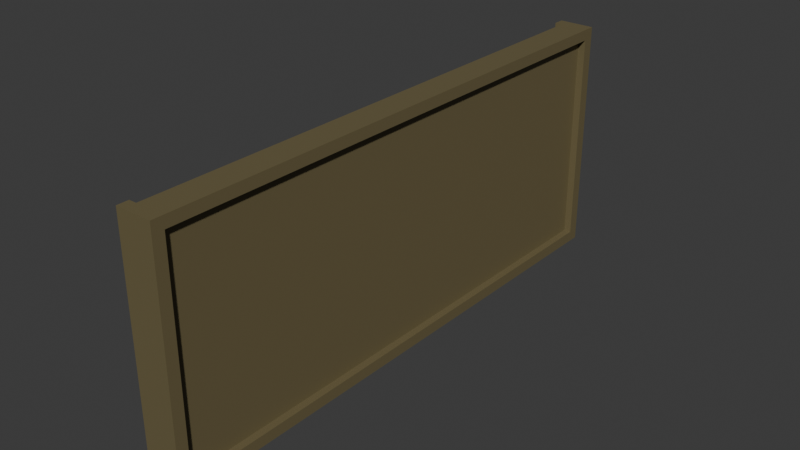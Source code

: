 # Source: Blackboard_1_.blend  (saved by Blender 4.4.30; exported with 4.5.12 LTS)
import bpy
from mathutils import Matrix  # noqa: F401  (used for matrix-valued properties, if any)

bpy.ops.wm.read_factory_settings(use_empty=True)
scene = bpy.context.scene
scene.name = 'Scene'

# ---- collections
col_blackboard = bpy.data.collections.new('Blackboard'); scene.collection.children.link(col_blackboard)

# ---- materials (node trees are filled in below, after node groups)
mat_material = bpy.data.materials.new('Material')
mat_material.alpha_threshold = 0.0
mat_material.roughness = 0.5
mat_material.line_color = (0.0, 0.0, 0.0, 1.0)

# ---- material node trees
mat_material.use_nodes = True; mat_material.node_tree.nodes.clear()
_N = mat_material.node_tree.nodes; _L = mat_material.node_tree.links
n0 = _N.new('ShaderNodeOutputMaterial'); n0.name = 'Material Output'; n0.location = (300, 300)
n1 = _N.new('ShaderNodeBsdfPrincipled'); n1.name = 'Principled BSDF'; n1.location = (10, 300)
n1.inputs[0].default_value = (0.1565, 0.128, 0.0617, 1.0)
n1.inputs[3].default_value = 1.45
_L.new(n1.outputs[0], n0.inputs[0])
n0.is_active_output = True

# ---- world
world_world = bpy.data.worlds.new('World'); scene.world = world_world
world_world.use_nodes = True; world_world.node_tree.nodes.clear()
_N = world_world.node_tree.nodes; _L = world_world.node_tree.links
n0 = _N.new('ShaderNodeOutputWorld'); n0.name = 'World Output'; n0.location = (300, 300)
n1 = _N.new('ShaderNodeBackground'); n1.name = 'Background'; n1.location = (10, 300)
n1.inputs[0].default_value = (0.05088, 0.05088, 0.05088, 1.0)
_L.new(n1.outputs[0], n0.inputs[0])
n0.is_active_output = True
world_world.color = (0.05088, 0.05088, 0.05088)
world_world.sun_shadow_jitter_overblur = 0.0

# ---- meshes
me_cube = bpy.data.meshes.new('Cube')
me_cube.from_pydata([(1.0, 1.0, 1.0), (1.0, 1.0, -1.0), (1.0, -1.0, 1.0), (1.0, -1.0, -1.0), (-1.0, 1.0, 1.0), (-1.0, 1.0, -1.0), (-1.0, -1.0, 1.0), (-1.0, -1.0, -1.0), (1.0, 1.0, 0.9069), (1.0, 1.0, -0.9069), (-1.0, -1.0, -0.9069), (-1.0, -1.0, 0.9069), (1.0, -1.0, 0.9069), (1.0, -1.0, -0.9069), (-1.0, 1.0, -0.9069), (-1.0, 1.0, 0.9069), (1.0, -0.9595, -1.0), (1.0, 0.9595, -1.0), (-1.0, -0.9595, 1.0), (-1.0, 0.9595, 1.0), (1.0, 0.9595, 1.0), (1.0, -0.9595, 1.0), (-1.0, 0.9595, -1.0), (-1.0, -0.9595, -1.0), (1.0, 0.9595, 0.9069), (1.0, -0.9595, 0.9069), (1.0, -0.9595, -0.9069), (1.0, 0.9595, -0.9069), (-1.0, -0.9595, 0.9069), (-1.0, 0.9595, 0.9069), (-1.0, -0.9595, -0.9069), (-1.0, 0.9595, -0.9069), (1.523, 1.0, 0.9069), (1.523, 1.0, -0.9069), (1.523, -1.0, 0.9069), (1.523, -1.0, -0.9069), (1.523, 1.0, -1.0), (1.523, -1.0, -1.0), (1.523, 1.0, 1.0), (1.523, -1.0, 1.0), (-0.4765, -0.9595, -0.9069), (-0.4765, 0.9595, -0.9069), (-0.4765, 0.9595, -1.0), (-0.4765, -0.9595, -1.0), (1.523, 0.9595, 0.9069), (1.523, -0.9595, 0.9069), (1.523, -0.9595, -0.9069), (1.523, 0.9595, -0.9069), (-0.4765, -0.9595, 0.9069), (-0.4765, 0.9595, 0.9069), (1.523, -0.9595, -1.0), (1.523, 0.9595, -1.0), (1.523, 0.9595, 1.0), (1.523, -0.9595, 1.0), (-0.4765, -0.9595, 1.0), (-0.4765, 0.9595, 1.0), (1.0, 0.0, 0.9069), (1.0, 0.0, -0.9069), (-0.4765, 0.0, -0.9069), (-0.4765, 0.0, -1.0), (1.523, 0.0, 0.9069), (1.523, 0.0, -0.9069), (-0.4765, 0.0, 0.9069), (1.523, 0.0, -1.0), (1.523, 0.0, 1.0), (-0.4765, 0.0, 1.0), (1.0, 0.4797, -0.9069), (-0.4765, 0.4797, -0.9069), (1.523, 0.4797, -0.9069), (-0.4765, 0.4797, 0.9069), (1.523, 0.4797, -1.0), (-0.4765, 0.4797, 1.0), (1.0, 0.4797, 0.9069), (-0.4765, 0.4797, -1.0), (1.523, 0.4797, 0.9069), (1.523, 0.4797, 1.0), (1.0, 0.7196, -0.9069), (-0.4765, 0.7196, -0.9069), (1.523, 0.7196, -0.9069), (-0.4765, 0.7196, 0.9069), (1.523, 0.7196, -1.0), (-0.4765, 0.7196, 1.0), (1.0, 0.7196, 0.9069), (-0.4765, 0.7196, -1.0), (1.523, 0.7196, 0.9069), (1.523, 0.7196, 1.0), (1.0, 0.5997, 0.9069), (-0.4765, 0.5997, -1.0), (1.523, 0.5997, 0.9069), (1.523, 0.5997, 1.0), (1.0, 0.5997, -0.9069), (-0.4765, 0.5997, -0.9069), (1.523, 0.5997, -0.9069), (-0.4765, 0.5997, 0.9069), (1.523, 0.5997, -1.0), (-0.4765, 0.5997, 1.0), (1.0, 0.5397, 0.9069), (-0.4765, 0.5397, -1.0), (1.523, 0.5397, 0.9069), (1.523, 0.5397, 1.0), (1.0, 0.5397, -0.9069), (-0.4765, 0.5397, -0.9069), (1.523, 0.5397, -0.9069), (-0.4765, 0.5397, 0.9069), (1.523, 0.5397, -1.0), (-0.4765, 0.5397, 1.0), (1.0, 0.5997, -0.9069), (-0.4765, 0.5997, -0.9069), (1.523, 0.5997, -0.9069), (-0.4765, 0.5997, 0.9069), (1.523, 0.5997, -1.0), (-0.4765, 0.5997, 1.0), (1.0, 0.5997, 0.9069), (-0.4765, 0.5997, -1.0), (1.523, 0.5997, 0.9069), (1.523, 0.5997, 1.0), (-1.0, 1.0, 0.0), (1.0, 1.0, 0.0), (1.0, -1.0, 0.0), (-1.0, -1.0, 0.0), (1.0, -0.9595, 0.0), (1.0, 0.9595, 0.0), (-1.0, 0.9595, 0.0), (-1.0, -0.9595, 0.0), (1.523, 1.0, 0.0), (1.523, -1.0, 0.0), (1.523, -0.9595, 0.0), (1.523, 0.9595, 0.0), (-0.4765, 0.9595, 0.0), (-0.4765, -0.9595, 0.0), (-0.4765, 0.0, 0.0), (1.0, 0.0, 0.0), (-0.4765, 0.4797, 0.0), (1.0, 0.4797, 0.0), (-0.4765, 0.7196, 0.0), (1.0, 0.7196, 0.0), (1.0, 0.5997, 0.0), (-0.4765, 0.5997, 0.0), (1.0, 0.5397, 0.0), (-0.4765, 0.5397, 0.0), (-0.4765, 0.5997, 0.0), (1.0, 0.5997, 0.0), (1.0, 0.6597, -0.9069), (-0.4765, 0.6597, -0.9069), (1.523, 0.6597, -0.9069), (-0.4765, 0.6597, 0.9069), (1.523, 0.6597, -1.0), (-0.4765, 0.6597, 1.0), (1.0, 0.6597, 0.9069), (-0.4765, 0.6597, -1.0), (1.523, 0.6597, 0.9069), (1.523, 0.6597, 1.0), (-0.4765, 0.6597, 0.0), (1.0, 0.6597, 0.0), (1.0, 0.6297, 0.9069), (-0.4765, 0.6297, -1.0), (1.523, 0.6297, 0.9069), (1.523, 0.6297, 1.0), (-0.4765, 0.6297, 0.0), (1.0, 0.6297, -0.9069), (-0.4765, 0.6297, -0.9069), (1.523, 0.6297, -0.9069), (-0.4765, 0.6297, 0.9069), (1.523, 0.6297, -1.0), (-0.4765, 0.6297, 1.0), (1.0, 0.6297, 0.0), (1.0, 1.0, -0.9535), (1.0, -1.0, -0.9535), (-1.0, 1.0, -0.9535), (-1.0, -1.0, -0.9535), (-1.0, 0.9595, -0.9535), (-1.0, -0.9595, -0.9535), (1.523, 1.0, -0.9535), (1.523, -1.0, -0.9535), (-0.4765, 0.9595, -0.9535), (-0.4765, -0.9595, -0.9535), (1.523, -0.9595, -0.9535), (1.523, 0.9595, -0.9535), (1.523, 0.0, -0.9535), (-0.4765, 0.0, -0.9535), (-0.4765, 0.4797, -0.9535), (1.523, 0.4797, -0.9535), (-0.4765, 0.7196, -0.9535), (1.523, 0.7196, -0.9535), (1.523, 0.5997, -0.9535), (-0.4765, 0.5997, -0.9535), (1.523, 0.5397, -0.9535), (-0.4765, 0.5397, -0.9535), (-0.4765, 0.5997, -0.9535), (1.523, 0.5997, -0.9535), (-0.4765, 0.6597, -0.9535), (1.523, 0.6597, -0.9535), (1.523, 0.6297, -0.9535), (-0.4765, 0.6297, -0.9535), (1.0, -1.0, -0.9767), (-1.0, -1.0, -0.9767), (-1.0, 0.9595, -0.9767), (1.523, -1.0, -0.9767), (-0.4765, 0.9595, -0.9767), (1.523, -0.9595, -0.9767), (1.0, 1.0, -0.9767), (-1.0, 1.0, -0.9767), (-1.0, -0.9595, -0.9767), (1.523, 1.0, -0.9767), (-0.4765, -0.9595, -0.9767), (1.523, 0.9595, -0.9767), (1.523, 0.0, -0.9767), (-0.4765, 0.0, -0.9767), (-0.4765, 0.4797, -0.9767), (1.523, 0.4797, -0.9767), (-0.4765, 0.7196, -0.9767), (1.523, 0.7196, -0.9767), (1.523, 0.5997, -0.9767), (-0.4765, 0.5997, -0.9767), (1.523, 0.5397, -0.9767), (-0.4765, 0.5397, -0.9767), (-0.4765, 0.5997, -0.9767), (1.523, 0.5997, -0.9767), (-0.4765, 0.6597, -0.9767), (1.523, 0.6597, -0.9767), (1.523, 0.6297, -0.9767), (-0.4765, 0.6297, -0.9767), (1.0, -1.0, -0.9884), (-1.0, -1.0, -0.9884), (-1.0, 0.9595, -0.9884), (1.523, -1.0, -0.9884), (-0.4765, 0.9595, -0.9884), (1.523, -0.9595, -0.9884), (1.0, 1.0, -0.9884), (-1.0, 1.0, -0.9884), (-1.0, -0.9595, -0.9884), (1.523, 1.0, -0.9884), (-0.4765, -0.9595, -0.9884), (1.523, 0.9595, -0.9884), (1.523, 0.0, -0.9884), (-0.4765, 0.0, -0.9884), (-0.4765, 0.4797, -0.9884), (1.523, 0.4797, -0.9884), (-0.4765, 0.7196, -0.9884), (1.523, 0.7196, -0.9884), (1.523, 0.5997, -0.9884), (-0.4765, 0.5997, -0.9884), (1.523, 0.5397, -0.9884), (-0.4765, 0.5397, -0.9884), (-0.4765, 0.5997, -0.9884), (1.523, 0.5997, -0.9884), (-0.4765, 0.6597, -0.9884), (1.523, 0.6597, -0.9884), (1.523, 0.6297, -0.9884), (-0.4765, 0.6297, -0.9884), (1.0, 1.0, -0.9302), (-1.0, 1.0, -0.9302), (-1.0, -0.9595, -0.9302), (1.523, 1.0, -0.9302), (-0.4765, -0.9595, -0.9302), (1.523, 0.9595, -0.9302), (1.523, 0.0, -0.9302), (-0.4765, 0.0, -0.9302), (-0.4765, 0.4797, -0.9302), (1.523, 0.4797, -0.9302), (-0.4765, 0.7196, -0.9302), (1.523, 0.7196, -0.9302), (1.523, 0.5997, -0.9302), (-0.4765, 0.5997, -0.9302), (1.523, 0.5397, -0.9302), (-0.4765, 0.5397, -0.9302), (-0.4765, 0.5997, -0.9302), (1.523, 0.5997, -0.9302), (-0.4765, 0.6597, -0.9302), (1.523, 0.6597, -0.9302), (1.523, 0.6297, -0.9302), (-0.4765, 0.6297, -0.9302), (1.0, -1.0, -0.9302), (-1.0, -1.0, -0.9302), (-1.0, 0.9595, -0.9302), (1.523, -1.0, -0.9302), (-0.4765, 0.9595, -0.9302), (1.523, -0.9595, -0.9302), (1.0, 0.8396, -0.9069), (-0.4765, 0.8396, -0.9069), (1.523, 0.8396, -0.9069), (-0.4765, 0.8396, 0.9069), (1.523, 0.8396, -1.0), (-0.4765, 0.8396, 1.0), (1.0, 0.8396, 0.9069), (-0.4765, 0.8396, -1.0), (1.523, 0.8396, 0.9069), (1.523, 0.8396, 1.0), (-0.4765, 0.8396, 0.0), (1.0, 0.8396, 0.0), (-0.4765, 0.8396, -0.9535), (1.523, 0.8396, -0.9535), (-0.4765, 0.8396, -0.9767), (1.523, 0.8396, -0.9767), (-0.4765, 0.8396, -0.9884), (1.523, 0.8396, -0.9884), (1.523, 0.8396, -0.9302), (-0.4765, 0.8396, -0.9302), (1.0, 1.0, -0.9069), (-1.0, 1.0, -0.9069), (-1.0, -0.9595, -0.9069), (1.523, 1.0, -0.9069), (-0.4765, -0.9595, -0.9069), (1.523, 0.9595, -0.9069), (1.523, 0.0, -0.9069), (-0.4765, 0.0, -0.9069), (-0.4765, 0.4797, -0.9069), (1.523, 0.4797, -0.9069), (-0.4765, 0.7196, -0.9069), (1.523, 0.7196, -0.9069), (1.523, 0.5997, -0.9069), (-0.4765, 0.5997, -0.9069), (1.523, 0.5397, -0.9069), (-0.4765, 0.5397, -0.9069), (-0.4765, 0.5997, -0.9069), (1.523, 0.5997, -0.9069), (-0.4765, 0.6597, -0.9069), (1.523, 0.6597, -0.9069), (1.523, 0.6297, -0.9069), (-0.4765, 0.6297, -0.9069), (1.0, -1.0, -0.9069), (-1.0, -1.0, -0.9069), (-1.0, 0.9595, -0.9069), (1.523, -1.0, -0.9069), (-0.4765, 0.9595, -0.9069), (1.523, -0.9595, -0.9069), (-0.4765, 0.8396, -0.9069), (1.523, 0.8396, -0.9069)], [], [(11, 6, 18, 28), (0, 4, 19, 20), (320, 13, 10, 321), (21, 2, 39, 53), (15, 4, 0, 8), (21, 18, 6, 2), (321, 10, 30, 300), (299, 14, 9, 298), (12, 2, 6, 11), (19, 29, 49, 55), (116, 117, 9, 14), (119, 123, 30, 10), (118, 119, 10, 13), (5, 1, 17, 22), (122, 116, 14, 31), (300, 30, 40, 302), (322, 31, 14, 299), (118, 13, 35, 125), (123, 28, 48, 129), (23, 16, 3, 7), (29, 19, 4, 15), (8, 0, 38, 32), (289, 278, 27, 121), (3, 16, 50, 37), (122, 31, 41, 128), (224, 22, 42, 226), (117, 8, 32, 124), (20, 19, 55, 52), (222, 3, 37, 225), (0, 20, 52, 38), (301, 33, 47, 303), (124, 127, 47, 33), (126, 125, 35, 46), (45, 53, 39, 34), (32, 38, 52, 44), (235, 59, 43, 232), (130, 58, 40, 129), (295, 282, 51, 233), (287, 286, 44, 52), (65, 62, 48, 54), (282, 285, 42, 51), (283, 287, 52, 55), (325, 46, 35, 323), (2, 12, 34, 39), (284, 24, 44, 286), (28, 18, 54, 48), (17, 1, 36, 51), (120, 25, 45, 126), (16, 23, 43, 50), (57, 26, 46, 61), (22, 17, 51, 42), (298, 9, 33, 301), (121, 27, 47, 127), (18, 21, 53, 54), (66, 57, 61, 68), (25, 56, 60, 45), (54, 53, 64, 65), (50, 43, 59, 63), (71, 69, 62, 65), (53, 45, 60, 64), (227, 50, 63, 234), (132, 67, 58, 130), (236, 73, 59, 235), (120, 26, 57, 131), (243, 97, 73, 236), (139, 101, 67, 132), (105, 103, 69, 71), (100, 66, 68, 102), (56, 72, 74, 60), (65, 64, 75, 71), (63, 59, 73, 70), (64, 60, 74, 75), (234, 63, 70, 237), (131, 57, 66, 133), (278, 76, 78, 280), (283, 281, 79, 81), (288, 279, 77, 134), (294, 285, 83, 238), (148, 82, 84, 150), (147, 151, 85, 81), (146, 149, 83, 80), (151, 150, 84, 85), (247, 146, 80, 239), (153, 142, 76, 135), (141, 106, 90, 136), (245, 110, 94, 240), (115, 114, 88, 89), (110, 113, 87, 94), (111, 115, 89, 95), (112, 86, 88, 114), (159, 90, 92, 161), (164, 162, 93, 95), (158, 160, 91, 137), (249, 155, 87, 241), (72, 96, 98, 74), (71, 75, 99, 105), (70, 73, 97, 104), (75, 74, 98, 99), (237, 70, 104, 242), (133, 66, 100, 138), (106, 100, 102, 108), (111, 109, 103, 105), (140, 107, 101, 139), (244, 113, 97, 243), (241, 87, 113, 244), (137, 91, 107, 140), (95, 93, 109, 111), (90, 106, 108, 92), (96, 112, 114, 98), (105, 99, 115, 111), (104, 97, 113, 110), (99, 98, 114, 115), (242, 104, 110, 245), (138, 100, 106, 141), (96, 138, 141, 112), (93, 137, 140, 109), (109, 140, 139, 103), (72, 133, 138, 96), (162, 158, 137, 93), (112, 141, 136, 86), (148, 153, 135, 82), (281, 288, 134, 79), (56, 131, 133, 72), (103, 139, 132, 69), (25, 120, 131, 56), (69, 132, 130, 62), (24, 121, 127, 44), (26, 120, 126, 46), (62, 130, 129, 48), (45, 34, 125, 126), (32, 44, 127, 124), (9, 117, 124, 33), (29, 122, 128, 49), (284, 289, 121, 24), (30, 123, 129, 40), (12, 118, 125, 34), (29, 15, 116, 122), (12, 11, 119, 118), (11, 28, 123, 119), (15, 8, 117, 116), (154, 165, 153, 148), (79, 134, 152, 145), (238, 83, 149, 246), (134, 77, 143, 152), (81, 79, 145, 147), (76, 142, 144, 78), (165, 159, 142, 153), (248, 163, 146, 247), (157, 156, 150, 151), (163, 155, 149, 146), (164, 157, 151, 147), (154, 148, 150, 156), (86, 154, 156, 88), (95, 89, 157, 164), (94, 87, 155, 163), (89, 88, 156, 157), (240, 94, 163, 248), (136, 90, 159, 165), (86, 136, 165, 154), (145, 152, 158, 162), (246, 149, 155, 249), (152, 143, 160, 158), (147, 145, 162, 164), (142, 159, 161, 144), (268, 190, 193, 271), (262, 184, 192, 270), (270, 192, 191, 269), (260, 182, 190, 268), (264, 186, 189, 267), (263, 185, 188, 266), (266, 188, 187, 265), (259, 181, 186, 264), (271, 193, 185, 263), (267, 189, 184, 262), (269, 191, 183, 261), (297, 290, 182, 260), (256, 178, 181, 259), (265, 187, 180, 258), (258, 180, 179, 257), (277, 176, 178, 256), (200, 166, 172, 203), (199, 176, 173, 197), (296, 291, 177, 255), (257, 179, 175, 254), (203, 172, 177, 205), (272, 167, 173, 275), (274, 170, 174, 276), (196, 170, 168, 201), (202, 171, 175, 204), (201, 168, 166, 200), (195, 169, 171, 202), (194, 167, 169, 195), (222, 194, 195, 223), (223, 195, 202, 230), (229, 201, 200, 228), (230, 202, 204, 232), (224, 196, 201, 229), (231, 203, 205, 233), (227, 199, 197, 225), (228, 200, 203, 231), (190, 218, 221, 193), (184, 212, 220, 192), (192, 220, 219, 191), (182, 210, 218, 190), (186, 214, 217, 189), (185, 213, 216, 188), (188, 216, 215, 187), (181, 209, 214, 186), (193, 221, 213, 185), (189, 217, 212, 184), (191, 219, 211, 183), (290, 292, 210, 182), (178, 206, 209, 181), (187, 215, 208, 180), (180, 208, 207, 179), (176, 199, 206, 178), (291, 293, 205, 177), (179, 207, 204, 175), (167, 194, 197, 173), (170, 196, 198, 174), (1, 228, 231, 36), (50, 227, 225, 37), (36, 231, 233, 51), (22, 224, 229, 5), (23, 230, 232, 43), (5, 229, 228, 1), (7, 223, 230, 23), (3, 222, 223, 7), (218, 246, 249, 221), (212, 240, 248, 220), (220, 248, 247, 219), (210, 238, 246, 218), (214, 242, 245, 217), (213, 241, 244, 216), (216, 244, 243, 215), (209, 237, 242, 214), (221, 249, 241, 213), (217, 245, 240, 212), (219, 247, 239, 211), (292, 294, 238, 210), (206, 234, 237, 209), (215, 243, 236, 208), (208, 236, 235, 207), (199, 227, 234, 206), (293, 295, 233, 205), (207, 235, 232, 204), (194, 222, 225, 197), (196, 224, 226, 198), (322, 274, 276, 324), (320, 272, 275, 323), (305, 257, 254, 302), (327, 296, 255, 303), (325, 277, 256, 304), (306, 258, 257, 305), (313, 265, 258, 306), (304, 256, 259, 307), (326, 297, 260, 308), (317, 269, 261, 309), (315, 267, 262, 310), (319, 271, 263, 311), (307, 259, 264, 312), (314, 266, 265, 313), (311, 263, 266, 314), (312, 264, 267, 315), (308, 260, 268, 316), (318, 270, 269, 317), (310, 262, 270, 318), (316, 268, 271, 319), (166, 250, 253, 172), (176, 277, 275, 173), (172, 253, 255, 177), (170, 274, 251, 168), (171, 252, 254, 175), (168, 251, 250, 166), (169, 273, 252, 171), (167, 272, 273, 169), (324, 276, 297, 326), (309, 261, 296, 327), (211, 239, 295, 293), (198, 226, 294, 292), (183, 211, 293, 291), (174, 198, 292, 290), (261, 183, 291, 296), (276, 174, 290, 297), (82, 135, 289, 284), (49, 128, 288, 281), (226, 42, 285, 294), (128, 41, 279, 288), (55, 49, 281, 283), (27, 278, 280, 47), (82, 284, 286, 84), (81, 85, 287, 283), (80, 83, 285, 282), (85, 84, 286, 287), (239, 80, 282, 295), (135, 76, 278, 289), (78, 309, 327, 280), (41, 324, 326, 279), (143, 316, 319, 160), (92, 310, 318, 161), (161, 318, 317, 144), (77, 308, 316, 143), (102, 312, 315, 108), (91, 311, 314, 107), (107, 314, 313, 101), (68, 307, 312, 102), (160, 319, 311, 91), (108, 315, 310, 92), (144, 317, 309, 78), (279, 326, 308, 77), (61, 304, 307, 68), (101, 313, 306, 67), (67, 306, 305, 58), (46, 325, 304, 61), (280, 327, 303, 47), (58, 305, 302, 40), (13, 320, 323, 35), (31, 322, 324, 41), (250, 298, 301, 253), (277, 325, 323, 275), (253, 301, 303, 255), (274, 322, 299, 251), (252, 300, 302, 254), (251, 299, 298, 250), (273, 321, 300, 252), (272, 320, 321, 273)])
_uv = me_cube.uv_layers.new(name='UVMap')
_uv.uv.foreach_set('vector', [0.6134, 0.0, 0.625, 0.0, 0.625, 0.005063, 0.6134, 0.005063, 0.625, 0.5, 0.875, 0.5, 0.875, 0.5051, 0.625, 0.5051, 0.3866, 0.75, 0.3866, 0.75, 0.3866, 1.0, 0.3866, 1.0, 0.625, 0.7449, 0.625, 0.75, 0.625, 0.75, 0.625, 0.7449, 0.6134, 0.25, 0.625, 0.25, 0.625, 0.5, 0.6134, 0.5, 0.625, 0.7449, 0.875, 0.7449, 0.875, 0.75, 0.625, 0.75, 0.3866, 0.0, 0.3866, 0.0, 0.3866, 0.005063, 0.3866, 0.005063, 0.3866, 0.25, 0.3866, 0.25, 0.3866, 0.5, 0.3866, 0.5, 0.6134, 0.75, 0.625, 0.75, 0.625, 1.0, 0.6134, 1.0, 0.625, 0.2449, 0.6134, 0.2449, 0.6134, 0.2449, 0.625, 0.2449, 0.5, 0.25, 0.5, 0.5, 0.3866, 0.5, 0.3866, 0.25, 0.5, 0.0, 0.5, 0.005063, 0.3866, 0.005063, 0.3866, 0.0, 0.5, 0.75, 0.5, 1.0, 0.3866, 1.0, 0.3866, 0.75, 0.125, 0.5, 0.375, 0.5, 0.375, 0.5051, 0.125, 0.5051, 0.5, 0.2449, 0.5, 0.25, 0.3866, 0.25, 0.3866, 0.2449, 0.3866, 0.005063, 0.3866, 0.005063, 0.3866, 0.005063, 0.3866, 0.005063, 0.3866, 0.2449, 0.3866, 0.2449, 0.3866, 0.25, 0.3866, 0.25, 0.5, 0.75, 0.3866, 0.75, 0.3866, 0.75, 0.5, 0.75, 0.5, 0.005063, 0.6134, 0.005063, 0.6134, 0.005063, 0.5, 0.005063, 0.125, 0.7449, 0.375, 0.7449, 0.375, 0.75, 0.125, 0.75, 0.6134, 0.2449, 0.625, 0.2449, 0.625, 0.25, 0.6134, 0.25, 0.6134, 0.5, 0.625, 0.5, 0.625, 0.5, 0.6134, 0.5, 0.5, 0.5201, 0.3866, 0.5201, 0.3866, 0.5051, 0.5, 0.5051, 0.375, 0.75, 0.375, 0.7449, 0.375, 0.7449, 0.375, 0.75, 0.5, 0.2449, 0.3866, 0.2449, 0.3866, 0.2449, 0.5, 0.2449, 0.3765, 0.2449, 0.375, 0.2449, 0.375, 0.2449, 0.3765, 0.2449, 0.5, 0.5, 0.6134, 0.5, 0.6134, 0.5, 0.5, 0.5, 0.625, 0.5051, 0.875, 0.5051, 0.875, 0.5051, 0.625, 0.5051, 0.3765, 0.75, 0.375, 0.75, 0.375, 0.75, 0.3765, 0.75, 0.625, 0.5, 0.625, 0.5051, 0.625, 0.5051, 0.625, 0.5, 0.3866, 0.5, 0.3866, 0.5, 0.3866, 0.5051, 0.3866, 0.5051, 0.5, 0.5, 0.5, 0.5051, 0.3866, 0.5051, 0.3866, 0.5, 0.5, 0.7449, 0.5, 0.75, 0.3866, 0.75, 0.3866, 0.7449, 0.6134, 0.7449, 0.625, 0.7449, 0.625, 0.75, 0.6134, 0.75, 0.6134, 0.5, 0.625, 0.5, 0.625, 0.5051, 0.6134, 0.5051, 0.3765, 0.125, 0.375, 0.125, 0.375, 0.005063, 0.3765, 0.005063, 0.5, 0.125, 0.3866, 0.125, 0.3866, 0.005063, 0.5, 0.005063, 0.3765, 0.5201, 0.375, 0.5201, 0.375, 0.5051, 0.3765, 0.5051, 0.625, 0.5201, 0.6134, 0.5201, 0.6134, 0.5051, 0.625, 0.5051, 0.625, 0.125, 0.6134, 0.125, 0.6134, 0.005063, 0.625, 0.005063, 0.375, 0.5201, 0.125, 0.5201, 0.125, 0.5051, 0.375, 0.5051, 0.875, 0.5201, 0.625, 0.5201, 0.625, 0.5051, 0.875, 0.5051, 0.3866, 0.7449, 0.3866, 0.7449, 0.3866, 0.75, 0.3866, 0.75, 0.625, 0.75, 0.6134, 0.75, 0.6134, 0.75, 0.625, 0.75, 0.6134, 0.5201, 0.6134, 0.5051, 0.6134, 0.5051, 0.6134, 0.5201, 0.6134, 0.005063, 0.625, 0.005063, 0.625, 0.005063, 0.6134, 0.005063, 0.375, 0.5051, 0.375, 0.5, 0.375, 0.5, 0.375, 0.5051, 0.5, 0.7449, 0.6134, 0.7449, 0.6134, 0.7449, 0.5, 0.7449, 0.375, 0.7449, 0.125, 0.7449, 0.125, 0.7449, 0.375, 0.7449, 0.3866, 0.625, 0.3866, 0.7449, 0.3866, 0.7449, 0.3866, 0.625, 0.125, 0.5051, 0.375, 0.5051, 0.375, 0.5051, 0.125, 0.5051, 0.3866, 0.5, 0.3866, 0.5, 0.3866, 0.5, 0.3866, 0.5, 0.5, 0.5051, 0.3866, 0.5051, 0.3866, 0.5051, 0.5, 0.5051, 0.875, 0.7449, 0.625, 0.7449, 0.625, 0.7449, 0.875, 0.7449, 0.3866, 0.565, 0.3866, 0.625, 0.3866, 0.625, 0.3866, 0.565, 0.6134, 0.7449, 0.6134, 0.625, 0.6134, 0.625, 0.6134, 0.7449, 0.875, 0.7449, 0.625, 0.7449, 0.625, 0.625, 0.875, 0.625, 0.375, 0.7449, 0.125, 0.7449, 0.125, 0.625, 0.375, 0.625, 0.625, 0.185, 0.6134, 0.185, 0.6134, 0.125, 0.625, 0.125, 0.625, 0.7449, 0.6134, 0.7449, 0.6134, 0.625, 0.625, 0.625, 0.3765, 0.7449, 0.375, 0.7449, 0.375, 0.625, 0.3765, 0.625, 0.5, 0.185, 0.3866, 0.185, 0.3866, 0.125, 0.5, 0.125, 0.3765, 0.185, 0.375, 0.185, 0.375, 0.125, 0.3765, 0.125, 0.5, 0.7449, 0.3866, 0.7449, 0.3866, 0.625, 0.5, 0.625, 0.3765, 0.1925, 0.375, 0.1925, 0.375, 0.185, 0.3765, 0.185, 0.5, 0.1925, 0.3866, 0.1925, 0.3866, 0.185, 0.5, 0.185, 0.625, 0.1925, 0.6134, 0.1925, 0.6134, 0.185, 0.625, 0.185, 0.3866, 0.5575, 0.3866, 0.565, 0.3866, 0.565, 0.3866, 0.5575, 0.6134, 0.625, 0.6134, 0.565, 0.6134, 0.565, 0.6134, 0.625, 0.875, 0.625, 0.625, 0.625, 0.625, 0.565, 0.875, 0.565, 0.375, 0.625, 0.125, 0.625, 0.125, 0.565, 0.375, 0.565, 0.625, 0.625, 0.6134, 0.625, 0.6134, 0.565, 0.625, 0.565, 0.3765, 0.625, 0.375, 0.625, 0.375, 0.565, 0.3765, 0.565, 0.5, 0.625, 0.3866, 0.625, 0.3866, 0.565, 0.5, 0.565, 0.3866, 0.5201, 0.3866, 0.535, 0.3866, 0.535, 0.3866, 0.5201, 0.625, 0.2299, 0.6134, 0.2299, 0.6134, 0.215, 0.625, 0.215, 0.5, 0.2299, 0.3866, 0.2299, 0.3866, 0.215, 0.5, 0.215, 0.3765, 0.2299, 0.375, 0.2299, 0.375, 0.215, 0.3765, 0.215, 0.6134, 0.5425, 0.6134, 0.535, 0.6134, 0.535, 0.6134, 0.5425, 0.875, 0.5425, 0.625, 0.5425, 0.625, 0.535, 0.875, 0.535, 0.375, 0.5425, 0.125, 0.5425, 0.125, 0.535, 0.375, 0.535, 0.625, 0.5425, 0.6134, 0.5425, 0.6134, 0.535, 0.625, 0.535, 0.3765, 0.5425, 0.375, 0.5425, 0.375, 0.535, 0.3765, 0.535, 0.5, 0.5425, 0.3866, 0.5425, 0.3866, 0.535, 0.5, 0.535, 0.5, 0.55, 0.3866, 0.55, 0.3866, 0.55, 0.5, 0.55, 0.3765, 0.55, 0.375, 0.55, 0.375, 0.55, 0.3765, 0.55, 0.625, 0.55, 0.6134, 0.55, 0.6134, 0.55, 0.625, 0.55, 0.375, 0.55, 0.125, 0.55, 0.125, 0.55, 0.375, 0.55, 0.875, 0.55, 0.625, 0.55, 0.625, 0.55, 0.875, 0.55, 0.6134, 0.55, 0.6134, 0.55, 0.6134, 0.55, 0.6134, 0.55, 0.3866, 0.5463, 0.3866, 0.55, 0.3866, 0.55, 0.3866, 0.5463, 0.625, 0.2037, 0.6134, 0.2037, 0.6134, 0.2, 0.625, 0.2, 0.5, 0.2037, 0.3866, 0.2037, 0.3866, 0.2, 0.5, 0.2, 0.3765, 0.2037, 0.375, 0.2037, 0.375, 0.2, 0.3765, 0.2, 0.6134, 0.565, 0.6134, 0.5575, 0.6134, 0.5575, 0.6134, 0.565, 0.875, 0.565, 0.625, 0.565, 0.625, 0.5575, 0.875, 0.5575, 0.375, 0.565, 0.125, 0.565, 0.125, 0.5575, 0.375, 0.5575, 0.625, 0.565, 0.6134, 0.565, 0.6134, 0.5575, 0.625, 0.5575, 0.3765, 0.565, 0.375, 0.565, 0.375, 0.5575, 0.3765, 0.5575, 0.5, 0.565, 0.3866, 0.565, 0.3866, 0.5575, 0.5, 0.5575, 0.3866, 0.55, 0.3866, 0.5575, 0.3866, 0.5575, 0.3866, 0.55, 0.625, 0.2, 0.6134, 0.2, 0.6134, 0.1925, 0.625, 0.1925, 0.5, 0.2, 0.3866, 0.2, 0.3866, 0.1925, 0.5, 0.1925, 0.3765, 0.2, 0.375, 0.2, 0.375, 0.1925, 0.3765, 0.1925, 0.3765, 0.2, 0.375, 0.2, 0.375, 0.2, 0.3765, 0.2, 0.5, 0.2, 0.3866, 0.2, 0.3866, 0.2, 0.5, 0.2, 0.625, 0.2, 0.6134, 0.2, 0.6134, 0.2, 0.625, 0.2, 0.3866, 0.55, 0.3866, 0.55, 0.3866, 0.55, 0.3866, 0.55, 0.6134, 0.5575, 0.6134, 0.55, 0.6134, 0.55, 0.6134, 0.5575, 0.875, 0.5575, 0.625, 0.5575, 0.625, 0.55, 0.875, 0.55, 0.375, 0.5575, 0.125, 0.5575, 0.125, 0.55, 0.375, 0.55, 0.625, 0.5575, 0.6134, 0.5575, 0.6134, 0.55, 0.625, 0.55, 0.3765, 0.5575, 0.375, 0.5575, 0.375, 0.55, 0.3765, 0.55, 0.5, 0.5575, 0.3866, 0.5575, 0.3866, 0.55, 0.5, 0.55, 0.6134, 0.5575, 0.5, 0.5575, 0.5, 0.55, 0.6134, 0.55, 0.6134, 0.2, 0.5, 0.2, 0.5, 0.2, 0.6134, 0.2, 0.6134, 0.2, 0.5, 0.2, 0.5, 0.1925, 0.6134, 0.1925, 0.6134, 0.565, 0.5, 0.565, 0.5, 0.5575, 0.6134, 0.5575, 0.6134, 0.2037, 0.5, 0.2037, 0.5, 0.2, 0.6134, 0.2, 0.6134, 0.55, 0.5, 0.55, 0.5, 0.55, 0.6134, 0.55, 0.6134, 0.5425, 0.5, 0.5425, 0.5, 0.535, 0.6134, 0.535, 0.6134, 0.2299, 0.5, 0.2299, 0.5, 0.215, 0.6134, 0.215, 0.6134, 0.625, 0.5, 0.625, 0.5, 0.565, 0.6134, 0.565, 0.6134, 0.1925, 0.5, 0.1925, 0.5, 0.185, 0.6134, 0.185, 0.6134, 0.7449, 0.5, 0.7449, 0.5, 0.625, 0.6134, 0.625, 0.6134, 0.185, 0.5, 0.185, 0.5, 0.125, 0.6134, 0.125, 0.6134, 0.5051, 0.5, 0.5051, 0.5, 0.5051, 0.6134, 0.5051, 0.3866, 0.7449, 0.5, 0.7449, 0.5, 0.7449, 0.3866, 0.7449, 0.6134, 0.125, 0.5, 0.125, 0.5, 0.005063, 0.6134, 0.005063, 0.6134, 0.7449, 0.6134, 0.75, 0.5, 0.75, 0.5, 0.7449, 0.6134, 0.5, 0.6134, 0.5051, 0.5, 0.5051, 0.5, 0.5, 0.3866, 0.5, 0.5, 0.5, 0.5, 0.5, 0.3866, 0.5, 0.6134, 0.2449, 0.5, 0.2449, 0.5, 0.2449, 0.6134, 0.2449, 0.6134, 0.5201, 0.5, 0.5201, 0.5, 0.5051, 0.6134, 0.5051, 0.3866, 0.005063, 0.5, 0.005063, 0.5, 0.005063, 0.3866, 0.005063, 0.6134, 0.75, 0.5, 0.75, 0.5, 0.75, 0.6134, 0.75, 0.6134, 0.2449, 0.6134, 0.25, 0.5, 0.25, 0.5, 0.2449, 0.6134, 0.75, 0.6134, 1.0, 0.5, 1.0, 0.5, 0.75, 0.6134, 0.0, 0.6134, 0.005063, 0.5, 0.005063, 0.5, 0.0, 0.6134, 0.25, 0.6134, 0.5, 0.5, 0.5, 0.5, 0.25, 0.6134, 0.5463, 0.5, 0.5463, 0.5, 0.5425, 0.6134, 0.5425, 0.6134, 0.215, 0.5, 0.215, 0.5, 0.2075, 0.6134, 0.2075, 0.3765, 0.215, 0.375, 0.215, 0.375, 0.2075, 0.3765, 0.2075, 0.5, 0.215, 0.3866, 0.215, 0.3866, 0.2075, 0.5, 0.2075, 0.625, 0.215, 0.6134, 0.215, 0.6134, 0.2075, 0.625, 0.2075, 0.3866, 0.535, 0.3866, 0.5425, 0.3866, 0.5425, 0.3866, 0.535, 0.5, 0.5463, 0.3866, 0.5463, 0.3866, 0.5425, 0.5, 0.5425, 0.3765, 0.5463, 0.375, 0.5463, 0.375, 0.5425, 0.3765, 0.5425, 0.625, 0.5463, 0.6134, 0.5463, 0.6134, 0.5425, 0.625, 0.5425, 0.375, 0.5463, 0.125, 0.5463, 0.125, 0.5425, 0.375, 0.5425, 0.875, 0.5463, 0.625, 0.5463, 0.625, 0.5425, 0.875, 0.5425, 0.6134, 0.5463, 0.6134, 0.5425, 0.6134, 0.5425, 0.6134, 0.5463, 0.6134, 0.55, 0.6134, 0.5463, 0.6134, 0.5463, 0.6134, 0.55, 0.875, 0.55, 0.625, 0.55, 0.625, 0.5463, 0.875, 0.5463, 0.375, 0.55, 0.125, 0.55, 0.125, 0.5463, 0.375, 0.5463, 0.625, 0.55, 0.6134, 0.55, 0.6134, 0.5463, 0.625, 0.5463, 0.3765, 0.55, 0.375, 0.55, 0.375, 0.5463, 0.3765, 0.5463, 0.5, 0.55, 0.3866, 0.55, 0.3866, 0.5463, 0.5, 0.5463, 0.6134, 0.55, 0.5, 0.55, 0.5, 0.5463, 0.6134, 0.5463, 0.6134, 0.2075, 0.5, 0.2075, 0.5, 0.2037, 0.6134, 0.2037, 0.3765, 0.2075, 0.375, 0.2075, 0.375, 0.2037, 0.3765, 0.2037, 0.5, 0.2075, 0.3866, 0.2075, 0.3866, 0.2037, 0.5, 0.2037, 0.625, 0.2075, 0.6134, 0.2075, 0.6134, 0.2037, 0.625, 0.2037, 0.3866, 0.5425, 0.3866, 0.5463, 0.3866, 0.5463, 0.3866, 0.5425, 0.3837, 0.2075, 0.3808, 0.2075, 0.3808, 0.2037, 0.3837, 0.2037, 0.3837, 0.55, 0.3808, 0.55, 0.3808, 0.5463, 0.3837, 0.5463, 0.3837, 0.5463, 0.3808, 0.5463, 0.3808, 0.5425, 0.3837, 0.5425, 0.3837, 0.215, 0.3808, 0.215, 0.3808, 0.2075, 0.3837, 0.2075, 0.3837, 0.5575, 0.3808, 0.5575, 0.3808, 0.55, 0.3837, 0.55, 0.3837, 0.2, 0.3808, 0.2, 0.3808, 0.2, 0.3837, 0.2, 0.3837, 0.2, 0.3808, 0.2, 0.3808, 0.1925, 0.3837, 0.1925, 0.3837, 0.565, 0.3808, 0.565, 0.3808, 0.5575, 0.3837, 0.5575, 0.3837, 0.2037, 0.3808, 0.2037, 0.3808, 0.2, 0.3837, 0.2, 0.3837, 0.55, 0.3808, 0.55, 0.3808, 0.55, 0.3837, 0.55, 0.3837, 0.5425, 0.3808, 0.5425, 0.3808, 0.535, 0.3837, 0.535, 0.3837, 0.2299, 0.3808, 0.2299, 0.3808, 0.215, 0.3837, 0.215, 0.3837, 0.625, 0.3808, 0.625, 0.3808, 0.565, 0.3837, 0.565, 0.3837, 0.1925, 0.3808, 0.1925, 0.3808, 0.185, 0.3837, 0.185, 0.3837, 0.185, 0.3808, 0.185, 0.3808, 0.125, 0.3837, 0.125, 0.3837, 0.7449, 0.3808, 0.7449, 0.3808, 0.625, 0.3837, 0.625, 0.3779, 0.5, 0.3808, 0.5, 0.3808, 0.5, 0.3779, 0.5, 0.3779, 0.7449, 0.3808, 0.7449, 0.3808, 0.75, 0.3779, 0.75, 0.3837, 0.5201, 0.3808, 0.5201, 0.3808, 0.5051, 0.3837, 0.5051, 0.3837, 0.125, 0.3808, 0.125, 0.3808, 0.005063, 0.3837, 0.005063, 0.3779, 0.5, 0.3808, 0.5, 0.3808, 0.5051, 0.3779, 0.5051, 0.3837, 0.75, 0.3808, 0.75, 0.3808, 0.75, 0.3837, 0.75, 0.3837, 0.2449, 0.3808, 0.2449, 0.3808, 0.2449, 0.3837, 0.2449, 0.3779, 0.2449, 0.3808, 0.2449, 0.3808, 0.25, 0.3779, 0.25, 0.3779, 0.005063, 0.3808, 0.005063, 0.3808, 0.005063, 0.3779, 0.005063, 0.3779, 0.25, 0.3808, 0.25, 0.3808, 0.5, 0.3779, 0.5, 0.3779, 0.0, 0.3808, 0.0, 0.3808, 0.005063, 0.3779, 0.005063, 0.3779, 0.75, 0.3808, 0.75, 0.3808, 1.0, 0.3779, 1.0, 0.3765, 0.75, 0.3779, 0.75, 0.3779, 1.0, 0.3765, 1.0, 0.3765, 0.0, 0.3779, 0.0, 0.3779, 0.005063, 0.3765, 0.005063, 0.3765, 0.25, 0.3779, 0.25, 0.3779, 0.5, 0.3765, 0.5, 0.3765, 0.005063, 0.3779, 0.005063, 0.3779, 0.005063, 0.3765, 0.005063, 0.3765, 0.2449, 0.3779, 0.2449, 0.3779, 0.25, 0.3765, 0.25, 0.3765, 0.5, 0.3779, 0.5, 0.3779, 0.5051, 0.3765, 0.5051, 0.3765, 0.7449, 0.3779, 0.7449, 0.3779, 0.75, 0.3765, 0.75, 0.3765, 0.5, 0.3779, 0.5, 0.3779, 0.5, 0.3765, 0.5, 0.3808, 0.2075, 0.3779, 0.2075, 0.3779, 0.2037, 0.3808, 0.2037, 0.3808, 0.55, 0.3779, 0.55, 0.3779, 0.5463, 0.3808, 0.5463, 0.3808, 0.5463, 0.3779, 0.5463, 0.3779, 0.5425, 0.3808, 0.5425, 0.3808, 0.215, 0.3779, 0.215, 0.3779, 0.2075, 0.3808, 0.2075, 0.3808, 0.5575, 0.3779, 0.5575, 0.3779, 0.55, 0.3808, 0.55, 0.3808, 0.2, 0.3779, 0.2, 0.3779, 0.2, 0.3808, 0.2, 0.3808, 0.2, 0.3779, 0.2, 0.3779, 0.1925, 0.3808, 0.1925, 0.3808, 0.565, 0.3779, 0.565, 0.3779, 0.5575, 0.3808, 0.5575, 0.3808, 0.2037, 0.3779, 0.2037, 0.3779, 0.2, 0.3808, 0.2, 0.3808, 0.55, 0.3779, 0.55, 0.3779, 0.55, 0.3808, 0.55, 0.3808, 0.5425, 0.3779, 0.5425, 0.3779, 0.535, 0.3808, 0.535, 0.3808, 0.2299, 0.3779, 0.2299, 0.3779, 0.215, 0.3808, 0.215, 0.3808, 0.625, 0.3779, 0.625, 0.3779, 0.565, 0.3808, 0.565, 0.3808, 0.1925, 0.3779, 0.1925, 0.3779, 0.185, 0.3808, 0.185, 0.3808, 0.185, 0.3779, 0.185, 0.3779, 0.125, 0.3808, 0.125, 0.3808, 0.7449, 0.3779, 0.7449, 0.3779, 0.625, 0.3808, 0.625, 0.3808, 0.5201, 0.3779, 0.5201, 0.3779, 0.5051, 0.3808, 0.5051, 0.3808, 0.125, 0.3779, 0.125, 0.3779, 0.005063, 0.3808, 0.005063, 0.3808, 0.75, 0.3779, 0.75, 0.3779, 0.75, 0.3808, 0.75, 0.3808, 0.2449, 0.3779, 0.2449, 0.3779, 0.2449, 0.3808, 0.2449, 0.375, 0.5, 0.3765, 0.5, 0.3765, 0.5, 0.375, 0.5, 0.375, 0.7449, 0.3765, 0.7449, 0.3765, 0.75, 0.375, 0.75, 0.375, 0.5, 0.3765, 0.5, 0.3765, 0.5051, 0.375, 0.5051, 0.375, 0.2449, 0.3765, 0.2449, 0.3765, 0.25, 0.375, 0.25, 0.375, 0.005063, 0.3765, 0.005063, 0.3765, 0.005063, 0.375, 0.005063, 0.375, 0.25, 0.3765, 0.25, 0.3765, 0.5, 0.375, 0.5, 0.375, 0.0, 0.3765, 0.0, 0.3765, 0.005063, 0.375, 0.005063, 0.375, 0.75, 0.3765, 0.75, 0.3765, 1.0, 0.375, 1.0, 0.3779, 0.2075, 0.3765, 0.2075, 0.3765, 0.2037, 0.3779, 0.2037, 0.3779, 0.55, 0.3765, 0.55, 0.3765, 0.5463, 0.3779, 0.5463, 0.3779, 0.5463, 0.3765, 0.5463, 0.3765, 0.5425, 0.3779, 0.5425, 0.3779, 0.215, 0.3765, 0.215, 0.3765, 0.2075, 0.3779, 0.2075, 0.3779, 0.5575, 0.3765, 0.5575, 0.3765, 0.55, 0.3779, 0.55, 0.3779, 0.2, 0.3765, 0.2, 0.3765, 0.2, 0.3779, 0.2, 0.3779, 0.2, 0.3765, 0.2, 0.3765, 0.1925, 0.3779, 0.1925, 0.3779, 0.565, 0.3765, 0.565, 0.3765, 0.5575, 0.3779, 0.5575, 0.3779, 0.2037, 0.3765, 0.2037, 0.3765, 0.2, 0.3779, 0.2, 0.3779, 0.55, 0.3765, 0.55, 0.3765, 0.55, 0.3779, 0.55, 0.3779, 0.5425, 0.3765, 0.5425, 0.3765, 0.535, 0.3779, 0.535, 0.3779, 0.2299, 0.3765, 0.2299, 0.3765, 0.215, 0.3779, 0.215, 0.3779, 0.625, 0.3765, 0.625, 0.3765, 0.565, 0.3779, 0.565, 0.3779, 0.1925, 0.3765, 0.1925, 0.3765, 0.185, 0.3779, 0.185, 0.3779, 0.185, 0.3765, 0.185, 0.3765, 0.125, 0.3779, 0.125, 0.3779, 0.7449, 0.3765, 0.7449, 0.3765, 0.625, 0.3779, 0.625, 0.3779, 0.5201, 0.3765, 0.5201, 0.3765, 0.5051, 0.3779, 0.5051, 0.3779, 0.125, 0.3765, 0.125, 0.3765, 0.005063, 0.3779, 0.005063, 0.3779, 0.75, 0.3765, 0.75, 0.3765, 0.75, 0.3779, 0.75, 0.3779, 0.2449, 0.3765, 0.2449, 0.3765, 0.2449, 0.3779, 0.2449, 0.3866, 0.2449, 0.3837, 0.2449, 0.3837, 0.2449, 0.3866, 0.2449, 0.3866, 0.75, 0.3837, 0.75, 0.3837, 0.75, 0.3866, 0.75, 0.3866, 0.125, 0.3837, 0.125, 0.3837, 0.005063, 0.3866, 0.005063, 0.3866, 0.5201, 0.3837, 0.5201, 0.3837, 0.5051, 0.3866, 0.5051, 0.3866, 0.7449, 0.3837, 0.7449, 0.3837, 0.625, 0.3866, 0.625, 0.3866, 0.185, 0.3837, 0.185, 0.3837, 0.125, 0.3866, 0.125, 0.3866, 0.1925, 0.3837, 0.1925, 0.3837, 0.185, 0.3866, 0.185, 0.3866, 0.625, 0.3837, 0.625, 0.3837, 0.565, 0.3866, 0.565, 0.3866, 0.2299, 0.3837, 0.2299, 0.3837, 0.215, 0.3866, 0.215, 0.3866, 0.5425, 0.3837, 0.5425, 0.3837, 0.535, 0.3866, 0.535, 0.3866, 0.55, 0.3837, 0.55, 0.3837, 0.55, 0.3866, 0.55, 0.3866, 0.2037, 0.3837, 0.2037, 0.3837, 0.2, 0.3866, 0.2, 0.3866, 0.565, 0.3837, 0.565, 0.3837, 0.5575, 0.3866, 0.5575, 0.3866, 0.2, 0.3837, 0.2, 0.3837, 0.1925, 0.3866, 0.1925, 0.3866, 0.2, 0.3837, 0.2, 0.3837, 0.2, 0.3866, 0.2, 0.3866, 0.5575, 0.3837, 0.5575, 0.3837, 0.55, 0.3866, 0.55, 0.3866, 0.215, 0.3837, 0.215, 0.3837, 0.2075, 0.3866, 0.2075, 0.3866, 0.5463, 0.3837, 0.5463, 0.3837, 0.5425, 0.3866, 0.5425, 0.3866, 0.55, 0.3837, 0.55, 0.3837, 0.5463, 0.3866, 0.5463, 0.3866, 0.2075, 0.3837, 0.2075, 0.3837, 0.2037, 0.3866, 0.2037, 0.3808, 0.5, 0.3837, 0.5, 0.3837, 0.5, 0.3808, 0.5, 0.3808, 0.7449, 0.3837, 0.7449, 0.3837, 0.75, 0.3808, 0.75, 0.3808, 0.5, 0.3837, 0.5, 0.3837, 0.5051, 0.3808, 0.5051, 0.3808, 0.2449, 0.3837, 0.2449, 0.3837, 0.25, 0.3808, 0.25, 0.3808, 0.005063, 0.3837, 0.005063, 0.3837, 0.005063, 0.3808, 0.005063, 0.3808, 0.25, 0.3837, 0.25, 0.3837, 0.5, 0.3808, 0.5, 0.3808, 0.0, 0.3837, 0.0, 0.3837, 0.005063, 0.3808, 0.005063, 0.3808, 0.75, 0.3837, 0.75, 0.3837, 1.0, 0.3808, 1.0, 0.3866, 0.2449, 0.3837, 0.2449, 0.3837, 0.2299, 0.3866, 0.2299, 0.3866, 0.535, 0.3837, 0.535, 0.3837, 0.5201, 0.3866, 0.5201, 0.3779, 0.535, 0.3765, 0.535, 0.3765, 0.5201, 0.3779, 0.5201, 0.3779, 0.2449, 0.3765, 0.2449, 0.3765, 0.2299, 0.3779, 0.2299, 0.3808, 0.535, 0.3779, 0.535, 0.3779, 0.5201, 0.3808, 0.5201, 0.3808, 0.2449, 0.3779, 0.2449, 0.3779, 0.2299, 0.3808, 0.2299, 0.3837, 0.535, 0.3808, 0.535, 0.3808, 0.5201, 0.3837, 0.5201, 0.3837, 0.2449, 0.3808, 0.2449, 0.3808, 0.2299, 0.3837, 0.2299, 0.6134, 0.535, 0.5, 0.535, 0.5, 0.5201, 0.6134, 0.5201, 0.6134, 0.2449, 0.5, 0.2449, 0.5, 0.2299, 0.6134, 0.2299, 0.3765, 0.2449, 0.375, 0.2449, 0.375, 0.2299, 0.3765, 0.2299, 0.5, 0.2449, 0.3866, 0.2449, 0.3866, 0.2299, 0.5, 0.2299, 0.625, 0.2449, 0.6134, 0.2449, 0.6134, 0.2299, 0.625, 0.2299, 0.3866, 0.5051, 0.3866, 0.5201, 0.3866, 0.5201, 0.3866, 0.5051, 0.6134, 0.535, 0.6134, 0.5201, 0.6134, 0.5201, 0.6134, 0.535, 0.875, 0.535, 0.625, 0.535, 0.625, 0.5201, 0.875, 0.5201, 0.375, 0.535, 0.125, 0.535, 0.125, 0.5201, 0.375, 0.5201, 0.625, 0.535, 0.6134, 0.535, 0.6134, 0.5201, 0.625, 0.5201, 0.3765, 0.535, 0.375, 0.535, 0.375, 0.5201, 0.3765, 0.5201, 0.5, 0.535, 0.3866, 0.535, 0.3866, 0.5201, 0.5, 0.5201, 0.3866, 0.535, 0.3866, 0.535, 0.3866, 0.5201, 0.3866, 0.5201, 0.3866, 0.2449, 0.3866, 0.2449, 0.3866, 0.2299, 0.3866, 0.2299, 0.3866, 0.2075, 0.3866, 0.2075, 0.3866, 0.2037, 0.3866, 0.2037, 0.3866, 0.55, 0.3866, 0.55, 0.3866, 0.5463, 0.3866, 0.5463, 0.3866, 0.5463, 0.3866, 0.5463, 0.3866, 0.5425, 0.3866, 0.5425, 0.3866, 0.215, 0.3866, 0.215, 0.3866, 0.2075, 0.3866, 0.2075, 0.3866, 0.5575, 0.3866, 0.5575, 0.3866, 0.55, 0.3866, 0.55, 0.3866, 0.2, 0.3866, 0.2, 0.3866, 0.2, 0.3866, 0.2, 0.3866, 0.2, 0.3866, 0.2, 0.3866, 0.1925, 0.3866, 0.1925, 0.3866, 0.565, 0.3866, 0.565, 0.3866, 0.5575, 0.3866, 0.5575, 0.3866, 0.2037, 0.3866, 0.2037, 0.3866, 0.2, 0.3866, 0.2, 0.3866, 0.55, 0.3866, 0.55, 0.3866, 0.55, 0.3866, 0.55, 0.3866, 0.5425, 0.3866, 0.5425, 0.3866, 0.535, 0.3866, 0.535, 0.3866, 0.2299, 0.3866, 0.2299, 0.3866, 0.215, 0.3866, 0.215, 0.3866, 0.625, 0.3866, 0.625, 0.3866, 0.565, 0.3866, 0.565, 0.3866, 0.1925, 0.3866, 0.1925, 0.3866, 0.185, 0.3866, 0.185, 0.3866, 0.185, 0.3866, 0.185, 0.3866, 0.125, 0.3866, 0.125, 0.3866, 0.7449, 0.3866, 0.7449, 0.3866, 0.625, 0.3866, 0.625, 0.3866, 0.5201, 0.3866, 0.5201, 0.3866, 0.5051, 0.3866, 0.5051, 0.3866, 0.125, 0.3866, 0.125, 0.3866, 0.005063, 0.3866, 0.005063, 0.3866, 0.75, 0.3866, 0.75, 0.3866, 0.75, 0.3866, 0.75, 0.3866, 0.2449, 0.3866, 0.2449, 0.3866, 0.2449, 0.3866, 0.2449, 0.3837, 0.5, 0.3866, 0.5, 0.3866, 0.5, 0.3837, 0.5, 0.3837, 0.7449, 0.3866, 0.7449, 0.3866, 0.75, 0.3837, 0.75, 0.3837, 0.5, 0.3866, 0.5, 0.3866, 0.5051, 0.3837, 0.5051, 0.3837, 0.2449, 0.3866, 0.2449, 0.3866, 0.25, 0.3837, 0.25, 0.3837, 0.005063, 0.3866, 0.005063, 0.3866, 0.005063, 0.3837, 0.005063, 0.3837, 0.25, 0.3866, 0.25, 0.3866, 0.5, 0.3837, 0.5, 0.3837, 0.0, 0.3866, 0.0, 0.3866, 0.005063, 0.3837, 0.005063, 0.3837, 0.75, 0.3866, 0.75, 0.3866, 1.0, 0.3837, 1.0])
me_cube.materials.append(mat_material)
me_cube.use_mirror_vertex_groups = False
me_cube.update()

# ---- objects
ob_cube = bpy.data.objects.new('Cube', me_cube)

# ---- transforms, parenting, visibility, modifiers, constraints
ob_cube.location = (0.0, 0.0, 0.0)
ob_cube.scale = (0.5262, 10.31, 4.392)
ob_cube.lock_rotations_4d = False
ob_cube.empty_display_type = 'ARROWS'
ob_cube.lineart.crease_threshold = 0.0

# ---- collection membership
col_blackboard.objects.link(ob_cube)

# ---- scene / render settings (as saved in the file)
scene.frame_start = 1; scene.frame_end = 250; scene.frame_set(56)
scene.render.engine = 'BLENDER_EEVEE_NEXT'
bpy.context.view_layer.update()

# ---- added for rendering (the .blend has no active camera and no usable light): camera, sun
cam_auto = bpy.data.cameras.new('AutoCamera')
cam_auto.lens = 50.0
cam_auto.sensor_width = 36.0
cam_auto.clip_end = 1000.0
ob_auto_camera = bpy.data.objects.new('AutoCamera', cam_auto)
scene.collection.objects.link(ob_auto_camera)
ob_auto_camera.location = (20.9148, -24.9325, 16.6216)
ob_auto_camera.rotation_euler = (1.09748, -7.21219e-08, 0.694738)
scene.camera = ob_auto_camera
light_auto_sun = bpy.data.lights.new('AutoSun', 'SUN')
light_auto_sun.energy = 3.0
light_auto_sun.angle = 0.0523599
ob_auto_sun = bpy.data.objects.new('AutoSun', light_auto_sun)
scene.collection.objects.link(ob_auto_sun)
ob_auto_sun.rotation_euler = (0.872665, 0.174533, 0.523599)
bpy.context.view_layer.update()
